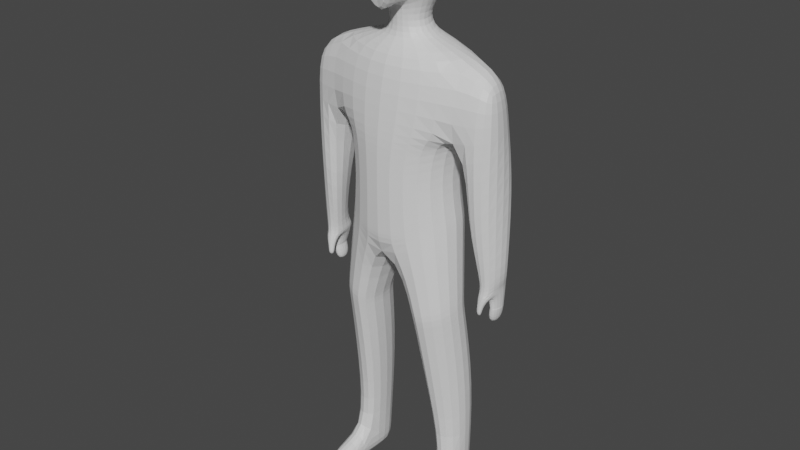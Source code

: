 # Source: lowpolyguy1_-_Copy.blend  (saved by Blender 3.4.6; exported with 4.5.12 LTS)
import bpy
from mathutils import Matrix  # noqa: F401  (used for matrix-valued properties, if any)

bpy.ops.wm.read_factory_settings(use_empty=True)
scene = bpy.context.scene
scene.name = 'Scene'

# ---- collections
col_collection = bpy.data.collections.new('Collection'); scene.collection.children.link(col_collection)

# ---- materials (node trees are filled in below, after node groups)
mat_material = bpy.data.materials.new('Material')
mat_material.alpha_threshold = 0.0
mat_material.use_transparent_shadow = False
mat_material.roughness = 0.5
mat_material.line_color = (0.0, 0.0, 0.0, 1.0)

# ---- material node trees
mat_material.use_nodes = True; mat_material.node_tree.nodes.clear()
_N = mat_material.node_tree.nodes; _L = mat_material.node_tree.links
n0 = _N.new('ShaderNodeOutputMaterial'); n0.name = 'Material Output'; n0.location = (300, 300)
n1 = _N.new('ShaderNodeBsdfPrincipled'); n1.name = 'Principled BSDF'; n1.location = (10, 300)
n1.distribution = 'GGX'
n1.subsurface_method = 'RANDOM_WALK_SKIN'
n1.inputs[3].default_value = 1.45
n1.inputs[27].default_value = (0.0, 0.0, 0.0, 1.0)
n1.inputs[28].default_value = 1.0
_L.new(n1.outputs[0], n0.inputs[0])
n0.is_active_output = True

# ---- world
world_world = bpy.data.worlds.new('World'); scene.world = world_world
world_world.use_nodes = True; world_world.node_tree.nodes.clear()
_N = world_world.node_tree.nodes; _L = world_world.node_tree.links
n0 = _N.new('ShaderNodeOutputWorld'); n0.name = 'World Output'; n0.location = (300, 300)
n1 = _N.new('ShaderNodeBackground'); n1.name = 'Background'; n1.location = (10, 300)
n1.inputs[0].default_value = (0.05088, 0.05088, 0.05088, 1.0)
_L.new(n1.outputs[0], n0.inputs[0])
n0.is_active_output = True
world_world.color = (0.05088, 0.05088, 0.05088)
world_world.use_sun_shadow = False
world_world.sun_shadow_jitter_overblur = 0.0

# ---- meshes
me_cube = bpy.data.meshes.new('Cube')
me_cube.from_pydata([(1.346, 0.5908, 1.501), (0.9339, 0.7112, 0.1919), (1.362, -0.1063, 1.511), (0.9339, -0.3292, 0.2043), (0.0, 0.8103, 1.715), (0.0, 0.8035, 0.004241), (0.0, -0.5551, 1.488), (0.0, -0.6991, 0.01404), (0.9556, 0.7418, -1.122), (0.9556, -0.317, -1.124), (0.0, 0.8035, -1.483), (0.0, -0.6937, -1.483), (0.9539, 0.7422, -1.112), (0.9539, -0.3169, -1.114), (0.0, 0.8035, -1.473), (0.0, -0.6937, -1.473), (1.116, -0.01577, -4.338), (1.206, 0.68, -4.204), (0.4799, -0.2265, -4.304), (0.5422, 0.8221, -4.176), (1.082, 0.517, -2.575), (1.082, -0.2892, -2.629), (0.3925, 0.5829, -2.822), (0.3925, -0.5586, -2.822), (1.077, 0.5096, -2.577), (1.077, -0.2829, -2.629), (0.3958, 0.5767, -2.822), (0.3958, -0.5524, -2.822), (1.105, 0.1004, -5.924), (1.119, 0.6346, -5.965), (0.7189, 0.08772, -5.912), (0.6821, 0.7281, -5.946), (1.037, 0.769, 0.3053), (0.0, -0.6834, 0.4339), (1.187, -0.2879, 0.3858), (0.0, 0.8048, 0.3182), (1.601, 0.4842, 1.211), (1.7, -0.108, 1.224), (1.633, 0.6718, 0.5326), (1.775, -0.1259, 0.542), (1.402, 0.5864, -0.8583), (1.19, -0.2003, -1.046), (1.779, 0.6613, -0.2281), (1.725, -0.1598, -0.5938), (1.497, 0.4621, -1.867), (1.411, 0.04732, -1.89), (1.864, 0.4385, -1.775), (1.701, -0.0232, -1.885), (1.132, 0.1602, -6.325), (1.101, 0.6275, -6.332), (0.7103, 0.02046, -6.302), (0.6646, 0.721, -6.314), (0.736, -0.7725, -5.871), (1.153, -0.7418, -5.902), (0.6725, -0.837, -6.276), (1.06, -0.7822, -6.33), (1.557, 0.4843, -2.376), (1.554, 0.2031, -2.384), (1.743, 0.4651, -2.399), (1.695, 0.1676, -2.416), (0.3984, 0.04537, 1.676), (0.0, -0.1545, 1.672), (0.3083, 0.4338, 1.69), (0.0, 0.5762, 1.715), (0.5915, -0.04707, 2.624), (0.0, -0.2165, 2.167), (0.5682, 0.5011, 2.343), (0.0, 0.6453, 2.459), (0.8561, 0.6962, -0.452), (0.0, 0.8035, -0.7351), (0.0, -0.6964, -0.7302), (0.8561, -0.3533, -0.4467), (0.5863, -0.02429, 2.885), (0.5434, 0.692, 2.897), (0.0, 0.8361, 3.013), (0.6259, -0.05188, 3.356), (0.0, -0.2511, 3.571), (0.5585, 0.6654, 3.44), (0.0, 0.8096, 3.555), (0.1159, -0.9178, 2.451), (0.0, -0.4115, 1.769), (0.3469, -0.4909, 2.923), (0.0, -0.5706, 2.936), (0.0, -0.5814, 3.334), (0.4416, -0.5026, 3.156), (0.0, -0.1653, 2.049), (0.0, 0.619, 2.091), (0.1856, 0.4757, 2.021), (0.2757, 0.03224, 2.006), (0.3984, 0.04537, 1.676), (0.0, -0.1545, 1.672), (0.3083, 0.4338, 1.69), (0.0, 0.5762, 1.715), (1.744, 0.4654, -2.4), (1.557, 0.4843, -2.376), (1.68, 0.1677, -2.399), (1.554, 0.2031, -2.384), (1.557, 0.4843, -2.376), (1.744, 0.4654, -2.4), (1.68, 0.1677, -2.399), (1.554, 0.2031, -2.384), (1.482, 0.5383, -2.166), (1.751, 0.5111, -2.136), (1.704, 0.1296, -2.123), (1.5, 0.1954, -2.114), (1.442, 0.5784, -1.997), (1.772, 0.5451, -1.962), (1.676, -0.03903, -2.074), (1.426, 0.04157, -2.064), (1.583, -0.0431, -2.285), (1.593, 0.03892, -2.334), (1.486, -0.00389, -2.275), (1.514, 0.07094, -2.325), (1.575, -0.06242, -2.435), (1.586, 0.01961, -2.483), (1.479, -0.0232, -2.425), (1.507, 0.05163, -2.475), (1.509, 0.5011, -2.671), (1.506, 0.2199, -2.68), (1.698, 0.4823, -2.695), (1.649, 0.1848, -2.712)], [(89, 90), (91, 89), (92, 91)], [(6, 2, 60, 61), (34, 2, 6, 33), (69, 68, 8, 10), (2, 34, 39, 37), (35, 4, 0, 32), (71, 70, 11, 9), (68, 71, 9, 8), (10, 8, 12, 14), (8, 9, 13, 12), (9, 11, 15, 13), (18, 19, 31, 30), (14, 12, 20, 22), (12, 13, 21, 20), (15, 14, 22, 23), (13, 15, 23, 21), (21, 23, 27, 25), (25, 27, 18, 16), (23, 22, 26, 27), (20, 21, 25, 24), (22, 20, 24, 26), (27, 26, 19, 18), (24, 25, 16, 17), (26, 24, 17, 19), (30, 31, 51, 50), (16, 18, 30, 28), (19, 17, 29, 31), (17, 16, 28, 29), (5, 35, 32, 1), (1, 32, 34, 3), (3, 34, 33, 7), (38, 36, 37, 39), (32, 0, 36, 38), (39, 34, 41, 43), (0, 2, 37, 36), (41, 40, 44, 45), (34, 32, 40, 41), (32, 38, 42, 40), (38, 39, 43, 42), (94, 93, 58, 56), (40, 42, 46, 44), (42, 43, 47, 46), (43, 41, 45, 47), (51, 49, 48, 50), (28, 30, 52, 53), (31, 29, 49, 51), (29, 28, 48, 49), (53, 52, 54, 55), (48, 28, 53, 55), (30, 50, 54, 52), (50, 48, 55, 54), (56, 58, 119, 117), (93, 95, 59, 58), (95, 96, 57, 59), (96, 94, 56, 57), (87, 86, 67, 66), (2, 0, 62, 60), (0, 4, 63, 62), (64, 72, 81, 79), (88, 87, 66, 64), (85, 88, 64, 65), (1, 3, 71, 68), (3, 7, 70, 71), (5, 1, 68, 69), (72, 73, 77, 75), (66, 67, 74, 73), (64, 66, 73, 72), (77, 78, 76, 75), (72, 75, 84, 81), (73, 74, 78, 77), (80, 79, 81, 82), (82, 81, 84, 83), (65, 64, 79, 80), (75, 76, 83, 84), (61, 60, 88, 85), (60, 62, 87, 88), (62, 63, 86, 87), (100, 97, 94, 96), (99, 100, 96, 95), (98, 99, 95, 93), (97, 98, 93, 94), (101, 102, 98, 97), (102, 103, 99, 98), (103, 104, 100, 99), (104, 101, 97, 100), (108, 105, 101, 104), (103, 107, 109, 110), (106, 107, 103, 102), (105, 106, 102, 101), (44, 46, 106, 105), (46, 47, 107, 106), (47, 45, 108, 107), (45, 44, 105, 108), (109, 111, 115, 113), (104, 103, 110, 112), (108, 104, 112, 111), (107, 108, 111, 109), (113, 115, 116, 114), (111, 112, 116, 115), (112, 110, 114, 116), (110, 109, 113, 114), (118, 117, 119, 120), (58, 59, 120, 119), (59, 57, 118, 120), (57, 56, 117, 118)])
_uv = me_cube.uv_layers.new(name='UVMap')
_uv.uv.foreach_set('vector', [0.644, 0.9136, 0.6355, 0.7487, 0.6355, 0.7487, 0.644, 0.9136, 0.4365, 0.7609, 0.6355, 0.7487, 0.644, 0.9136, 0.4361, 0.9264, 0.3905, 0.3229, 0.3918, 0.5234, 0.3918, 0.5234, 0.3905, 0.3229, 0.6355, 0.7487, 0.4365, 0.7609, 0.4365, 0.7609, 0.6355, 0.7487, 0.436, 0.3232, 0.6388, 0.3248, 0.6355, 0.5343, 0.4365, 0.5254, 0.3918, 0.7637, 0.3905, 0.9273, 0.3905, 0.9273, 0.3918, 0.7637, 0.3918, 0.5234, 0.3918, 0.7637, 0.3918, 0.7637, 0.3918, 0.5234, 0.3905, 0.3229, 0.3918, 0.5234, 0.3918, 0.5234, 0.3905, 0.3229, 0.3918, 0.5234, 0.3918, 0.7637, 0.3918, 0.7637, 0.3918, 0.5234, 0.3918, 0.7637, 0.3905, 0.9273, 0.3905, 0.9273, 0.3918, 0.7637, 0.209, 0.7768, 0.2089, 0.531, 0.2089, 0.531, 0.209, 0.7768, 0.3905, 0.3229, 0.3918, 0.5234, 0.3918, 0.5234, 0.3905, 0.3229, 0.3918, 0.5234, 0.3918, 0.7637, 0.3918, 0.7637, 0.3918, 0.5234, 0.0, 0.0, 0.0, 0.0, 0.0, 0.0, 0.0, 0.0, 0.3918, 0.7637, 0.3905, 0.9273, 0.3905, 0.9273, 0.3918, 0.7637, 0.3918, 0.7637, 0.3905, 0.9273, 0.3905, 0.9259, 0.3906, 0.7616, 0.3906, 0.7616, 0.3905, 0.9259, 0.3905, 0.9259, 0.3906, 0.7616, 0.2077, 0.778, 0.2077, 0.5299, 0.2089, 0.531, 0.209, 0.7768, 0.3918, 0.5234, 0.3918, 0.7637, 0.3906, 0.7616, 0.3906, 0.5256, 0.3905, 0.3229, 0.3918, 0.5234, 0.3906, 0.5256, 0.3905, 0.3246, 0.209, 0.7768, 0.2089, 0.531, 0.2089, 0.531, 0.209, 0.7768, 0.3906, 0.5256, 0.3906, 0.7616, 0.3906, 0.7616, 0.3906, 0.5256, 0.3905, 0.3246, 0.3906, 0.5256, 0.3906, 0.5256, 0.3905, 0.3246, 0.209, 0.7768, 0.2089, 0.531, 0.2089, 0.531, 0.209, 0.7768, 0.3906, 0.7616, 0.3905, 0.9259, 0.3905, 0.9259, 0.3906, 0.7616, 0.3905, 0.3246, 0.3906, 0.5256, 0.3906, 0.5256, 0.3905, 0.3246, 0.3906, 0.5256, 0.3906, 0.7616, 0.3906, 0.7616, 0.3906, 0.5256, 0.3905, 0.3229, 0.436, 0.3232, 0.4365, 0.5254, 0.3918, 0.5234, 0.3918, 0.5234, 0.4365, 0.5254, 0.4365, 0.7609, 0.3918, 0.7637, 0.3918, 0.7637, 0.4365, 0.7609, 0.4361, 0.9264, 0.3905, 0.9273, 0.4365, 0.5254, 0.6355, 0.5343, 0.6355, 0.7487, 0.4365, 0.7609, 0.4365, 0.5254, 0.6355, 0.5343, 0.6355, 0.5343, 0.4365, 0.5254, 0.4365, 0.7609, 0.4365, 0.7609, 0.4365, 0.7609, 0.4365, 0.7609, 0.6355, 0.5343, 0.6355, 0.7487, 0.6355, 0.7487, 0.6355, 0.5343, 0.4365, 0.7609, 0.4365, 0.5254, 0.4365, 0.5254, 0.4365, 0.7609, 0.4365, 0.7609, 0.4365, 0.5254, 0.4365, 0.5254, 0.4365, 0.7609, 0.4365, 0.5254, 0.4365, 0.5254, 0.4365, 0.5254, 0.4365, 0.5254, 0.4365, 0.5254, 0.4365, 0.7609, 0.4365, 0.7609, 0.4365, 0.5254, 0.4365, 0.5254, 0.4365, 0.5254, 0.4365, 0.5254, 0.4365, 0.5254, 0.4365, 0.5254, 0.4365, 0.5254, 0.4365, 0.5254, 0.4365, 0.5254, 0.4365, 0.5254, 0.4365, 0.7609, 0.4365, 0.7609, 0.4365, 0.5254, 0.4365, 0.7609, 0.4365, 0.7609, 0.4365, 0.7609, 0.4365, 0.7609, 0.2089, 0.531, 0.3906, 0.5256, 0.3906, 0.7616, 0.209, 0.7768, 0.3906, 0.7616, 0.3905, 0.9259, 0.3905, 0.9259, 0.3906, 0.7616, 0.3905, 0.3246, 0.3906, 0.5256, 0.3906, 0.5256, 0.3905, 0.3246, 0.3906, 0.5256, 0.3906, 0.7616, 0.3906, 0.7616, 0.3906, 0.5256, 0.3906, 0.7616, 0.3905, 0.9259, 0.3905, 0.9259, 0.3906, 0.7616, 0.3906, 0.7616, 0.3906, 0.7616, 0.3906, 0.7616, 0.3906, 0.7616, 0.209, 0.7768, 0.209, 0.7768, 0.209, 0.7768, 0.209, 0.7768, 0.209, 0.7768, 0.3906, 0.7616, 0.3906, 0.7616, 0.209, 0.7768, 0.4365, 0.5254, 0.4365, 0.5254, 0.4365, 0.5254, 0.4365, 0.5254, 0.4365, 0.5254, 0.4365, 0.7456, 0.4365, 0.7609, 0.4365, 0.5254, 0.4365, 0.7456, 0.4365, 0.7609, 0.4365, 0.7609, 0.4365, 0.7609, 0.4365, 0.7609, 0.4365, 0.5254, 0.4365, 0.5254, 0.4365, 0.7609, 0.6355, 0.5343, 0.6388, 0.3248, 0.6388, 0.3248, 0.6355, 0.5343, 0.6355, 0.7487, 0.6355, 0.5343, 0.6355, 0.5343, 0.6355, 0.7487, 0.6355, 0.5343, 0.6388, 0.3248, 0.6388, 0.3248, 0.6355, 0.5343, 0.6355, 0.7487, 0.6355, 0.7487, 0.6355, 0.7487, 0.6355, 0.7487, 0.6355, 0.7487, 0.6355, 0.5343, 0.6355, 0.5343, 0.6355, 0.7487, 0.644, 0.9136, 0.6355, 0.7487, 0.6355, 0.7487, 0.644, 0.9136, 0.3918, 0.5234, 0.3918, 0.7637, 0.3918, 0.7637, 0.3918, 0.5234, 0.3918, 0.7637, 0.3905, 0.9273, 0.3905, 0.9273, 0.3918, 0.7637, 0.3905, 0.3229, 0.3918, 0.5234, 0.3918, 0.5234, 0.3905, 0.3229, 0.6355, 0.7487, 0.6355, 0.5343, 0.6355, 0.5343, 0.6355, 0.7487, 0.6355, 0.5343, 0.6388, 0.3248, 0.6388, 0.3248, 0.6355, 0.5343, 0.6355, 0.7487, 0.6355, 0.5343, 0.6355, 0.5343, 0.6355, 0.7487, 0.6355, 0.5343, 0.8013, 0.5333, 0.8013, 0.7295, 0.6355, 0.7487, 0.6355, 0.7487, 0.6355, 0.7487, 0.6355, 0.7487, 0.6355, 0.7487, 0.6355, 0.5343, 0.6388, 0.3248, 0.6388, 0.3248, 0.6355, 0.5343, 0.644, 0.9136, 0.6355, 0.7487, 0.6355, 0.7487, 0.644, 0.9136, 0.644, 0.9136, 0.6355, 0.7487, 0.6355, 0.7487, 0.644, 0.9136, 0.644, 0.9136, 0.6355, 0.7487, 0.6355, 0.7487, 0.644, 0.9136, 0.6355, 0.7487, 0.8013, 0.7295, 0.8013, 0.7295, 0.6355, 0.7487, 0.644, 0.9136, 0.6355, 0.7487, 0.6355, 0.7487, 0.644, 0.9136, 0.6355, 0.7487, 0.6355, 0.5343, 0.6355, 0.5343, 0.6355, 0.7487, 0.6355, 0.5343, 0.6388, 0.3248, 0.6388, 0.3248, 0.6355, 0.5343, 0.4365, 0.7609, 0.4365, 0.5254, 0.4365, 0.5254, 0.4365, 0.7609, 0.4365, 0.7456, 0.4365, 0.7609, 0.4365, 0.7609, 0.4365, 0.7456, 0.4365, 0.5254, 0.4365, 0.7456, 0.4365, 0.7456, 0.4365, 0.5254, 0.4365, 0.5254, 0.4365, 0.5254, 0.4365, 0.5254, 0.4365, 0.5254, 0.4365, 0.5254, 0.4365, 0.5254, 0.4365, 0.5254, 0.4365, 0.5254, 0.4365, 0.5254, 0.4365, 0.7523, 0.4365, 0.7456, 0.4365, 0.5254, 0.4365, 0.7523, 0.4365, 0.7609, 0.4365, 0.7609, 0.4365, 0.7456, 0.4365, 0.7609, 0.4365, 0.5254, 0.4365, 0.5254, 0.4365, 0.7609, 0.4365, 0.7609, 0.4365, 0.5254, 0.4365, 0.5254, 0.4365, 0.7609, 0.4365, 0.7523, 0.4365, 0.7572, 0.4365, 0.7572, 0.4365, 0.7523, 0.4365, 0.5254, 0.4365, 0.7572, 0.4365, 0.7523, 0.4365, 0.5254, 0.4365, 0.5254, 0.4365, 0.5254, 0.4365, 0.5254, 0.4365, 0.5254, 0.4365, 0.5254, 0.4365, 0.5254, 0.4365, 0.5254, 0.4365, 0.5254, 0.4365, 0.5254, 0.4365, 0.7609, 0.4365, 0.7572, 0.4365, 0.5254, 0.4365, 0.7609, 0.4365, 0.7609, 0.4365, 0.7609, 0.4365, 0.7572, 0.4365, 0.7609, 0.4365, 0.5254, 0.4365, 0.5254, 0.4365, 0.7609, 0.4365, 0.7572, 0.4365, 0.7609, 0.4365, 0.7609, 0.4365, 0.7572, 0.4365, 0.7609, 0.4365, 0.7523, 0.4365, 0.7523, 0.4365, 0.7609, 0.4365, 0.7609, 0.4365, 0.7609, 0.4365, 0.7609, 0.4365, 0.7609, 0.4365, 0.7572, 0.4365, 0.7609, 0.4365, 0.7609, 0.4365, 0.7572, 0.4365, 0.7572, 0.4365, 0.7609, 0.4365, 0.7609, 0.4365, 0.7523, 0.4365, 0.7609, 0.4365, 0.7609, 0.4365, 0.7609, 0.4365, 0.7609, 0.4365, 0.7609, 0.4365, 0.7523, 0.4365, 0.7523, 0.4365, 0.7609, 0.4365, 0.7523, 0.4365, 0.7572, 0.4365, 0.7572, 0.4365, 0.7523, 0.4365, 0.7609, 0.4365, 0.5254, 0.4365, 0.5254, 0.4365, 0.7609, 0.4365, 0.5254, 0.4365, 0.7609, 0.4365, 0.7609, 0.4365, 0.5254, 0.4365, 0.7609, 0.4365, 0.7609, 0.4365, 0.7609, 0.4365, 0.7609, 0.4365, 0.7609, 0.4365, 0.5254, 0.4365, 0.5254, 0.4365, 0.7609])
me_cube.materials.append(mat_material)
me_cube.use_mirror_vertex_groups = False
me_cube.update()

# ---- objects
ob_cube = bpy.data.objects.new('Cube', me_cube)

# ---- transforms, parenting, visibility, modifiers, constraints
ob_cube.location = (0.01198, -8.384e-07, 6.24)
ob_cube.lock_rotations_4d = False
ob_cube.empty_display_type = 'ARROWS'
ob_cube.lineart.crease_threshold = 0.0
_m = ob_cube.modifiers.new('Mirror', 'MIRROR')
_m = ob_cube.modifiers.new('Subdivision', 'SUBSURF')

# ---- collection membership
col_collection.objects.link(ob_cube)

# ---- scene / render settings (as saved in the file)
scene.frame_start = 1; scene.frame_end = 250; scene.frame_set(0)
scene.render.engine = 'BLENDER_EEVEE_NEXT'
scene.cycles.sampling_pattern = 'TABULATED_SOBOL'
scene.cycles.use_light_tree = False
scene.view_settings.view_transform = 'Filmic'
bpy.context.view_layer.update()

# ---- added for rendering (the .blend has no active camera and no usable light): camera, sun
cam_auto = bpy.data.cameras.new('AutoCamera')
cam_auto.lens = 50.0
cam_auto.sensor_width = 36.0
cam_auto.clip_end = 1000.0
ob_auto_camera = bpy.data.objects.new('AutoCamera', cam_auto)
scene.collection.objects.link(ob_auto_camera)
ob_auto_camera.location = (9.93624, -11.9499, 12.7989)
ob_auto_camera.rotation_euler = (1.09748, -7.21219e-08, 0.694738)
scene.camera = ob_auto_camera
light_auto_sun = bpy.data.lights.new('AutoSun', 'SUN')
light_auto_sun.energy = 3.0
light_auto_sun.angle = 0.0523599
ob_auto_sun = bpy.data.objects.new('AutoSun', light_auto_sun)
scene.collection.objects.link(ob_auto_sun)
ob_auto_sun.rotation_euler = (0.872665, 0.174533, 0.523599)
bpy.context.view_layer.update()
